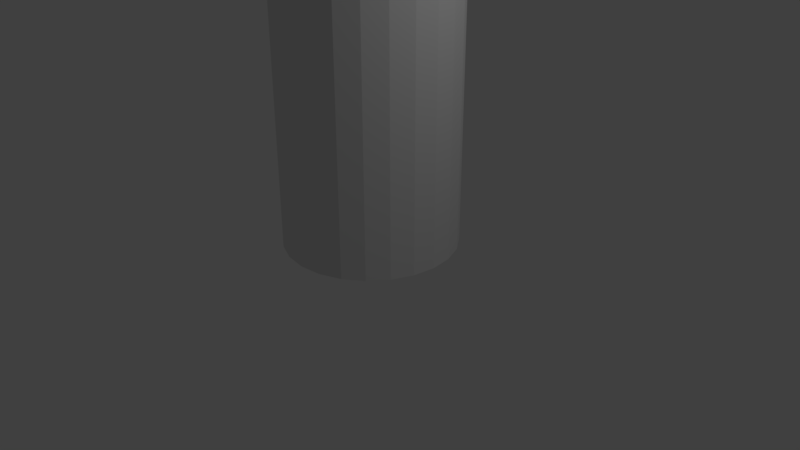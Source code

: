 # Source: demo1.blend  (saved by Blender 2.78.0; exported with 4.5.12 LTS)
import bpy
from mathutils import Matrix  # noqa: F401  (used for matrix-valued properties, if any)

bpy.ops.wm.read_factory_settings(use_empty=True)
scene = bpy.context.scene
scene.name = 'Scene'

# ---- collections
col_collection_1 = bpy.data.collections.new('Collection 1'); scene.collection.children.link(col_collection_1)

# ---- world
world_world = bpy.data.worlds.new('World'); scene.world = world_world
world_world.color = (0.05088, 0.05088, 0.05088)
world_world.use_sun_shadow = False
world_world.sun_shadow_jitter_overblur = 0.0
world_world.cycles.sampling_method = 'MANUAL'

# ---- cameras
cam_camera = bpy.data.cameras.new('Camera')
cam_camera.clip_end = 100.0
cam_camera.lens = 35.0
cam_camera.sensor_width = 32.0
cam_camera.sensor_height = 18.0
cam_camera.ortho_scale = 7.314
cam_camera.dof.focus_distance = 0.0
cam_camera.dof.aperture_fstop = 128.0

# ---- lights
light_lamp = bpy.data.lights.new('Lamp', 'POINT')
light_lamp.transmission_factor = 0.0
light_lamp.cutoff_distance = 30.0
light_lamp.energy = 100.0
light_lamp.shadow_buffer_clip_start = 1.001
light_lamp.shadow_soft_size = 0.1
light_lamp.shadow_maximum_resolution = 0.006
light_lamp.use_absolute_resolution = True

# ---- meshes
me_grid = bpy.data.meshes.new('Grid')
me_grid.from_pydata([(-1.0, -0.3333, 0.0), (-0.7778, -0.3333, 0.0), (-0.5556, -0.3333, 0.0), (-0.3333, -0.3333, 0.0), (-0.1111, -0.3333, 0.0), (0.1111, -0.3333, 0.0), (0.3333, -0.3333, 0.0), (-1.0, -0.1111, 0.0), (-0.7778, -0.1111, 0.0), (-0.5556, -0.1111, 0.0), (-0.3333, -0.1111, 0.0), (-0.1111, -0.1111, 0.0), (0.1111, -0.1111, 0.0), (0.3333, -0.1111, 0.0), (-1.0, 0.1111, 0.0), (-0.7778, 0.1111, 0.0), (-0.5556, 0.1111, 0.0), (-0.3333, 0.1111, 0.0), (-0.1111, 0.1111, 0.0), (0.1111, 0.1111, 0.0), (0.3333, 0.1111, 0.0), (-1.0, 0.3333, 0.0), (-0.7778, 0.3333, 0.0), (-0.5556, 0.3333, 0.0), (-0.3333, 0.3333, 0.0), (-0.1111, 0.3333, 0.0), (0.1111, 0.3333, 0.0), (0.3333, 0.3333, 0.0), (-1.0, 0.5556, 0.0), (-0.7778, 0.5556, 0.0), (-0.5556, 0.5556, 0.0), (-0.3333, 0.5556, 0.0), (-0.1111, 0.5556, 0.0), (0.1111, 0.5556, 0.0), (0.3333, 0.5556, 0.0), (-1.0, 0.7778, 0.0), (-0.7778, 0.7778, 0.0), (-0.5556, 0.7778, 0.0), (-0.3333, 0.7778, 0.0), (-0.1111, 0.7778, 0.0), (0.1111, 0.7778, 0.0), (0.3333, 0.7778, 0.0), (-1.0, 1.0, 0.0), (-0.7778, 1.0, 0.0), (-0.5556, 1.0, 0.0), (-0.3333, 1.0, 0.0), (-0.1111, 1.0, 0.0), (0.1111, 1.0, 0.0), (0.3333, 1.0, 0.0), (-0.3333, 1.503, 0.0), (-0.6362, 1.463, 0.0), (-0.9183, 1.347, 0.0), (-1.161, 1.161, 0.0), (-1.347, 0.9183, 0.0), (-1.463, 0.6362, 0.0), (-1.503, 0.3333, 0.0), (-1.463, 0.03052, 0.0), (-1.347, -0.2517, 0.0), (-1.161, -0.494, 0.0), (-0.9183, -0.6799, 0.0), (-0.6362, -0.7968, 0.0), (-0.3333, -0.8367, 0.0), (-0.03052, -0.7968, 0.0), (0.2517, -0.6799, 0.0), (0.494, -0.494, 0.0), (0.6799, -0.2517, 0.0), (0.7968, 0.03051, 0.0), (0.8367, 0.3333, 0.0), (0.7968, 0.6362, 0.0), (0.6799, 0.9183, 0.0), (0.494, 1.161, 0.0), (0.2517, 1.347, 0.0), (-0.03051, 1.463, 0.0), (-1.0, -0.3333, 28.0), (-0.7778, -0.3333, 28.0), (-0.5556, -0.3333, 28.0), (-0.3333, -0.3333, 28.0), (-0.1111, -0.3333, 28.0), (0.1111, -0.3333, 28.0), (0.3333, -0.3333, 28.0), (-1.0, -0.1111, 28.0), (-0.7778, -0.1111, 28.0), (-0.5556, -0.1111, 28.0), (-0.3333, -0.1111, 28.0), (-0.1111, -0.1111, 28.0), (0.1111, -0.1111, 28.0), (0.3333, -0.1111, 28.0), (-1.0, 0.1111, 28.0), (-0.7778, 0.1111, 28.0), (-0.5556, 0.1111, 28.0), (-0.3333, 0.1111, 28.0), (-0.1111, 0.1111, 28.0), (0.1111, 0.1111, 28.0), (0.3333, 0.1111, 28.0), (-1.0, 0.3333, 28.0), (-0.7778, 0.3333, 28.0), (-0.5556, 0.3333, 28.0), (-0.3333, 0.3333, 28.0), (-0.1111, 0.3333, 28.0), (0.1111, 0.3333, 28.0), (0.3333, 0.3333, 28.0), (-1.0, 0.5556, 28.0), (-0.7778, 0.5556, 28.0), (-0.5556, 0.5556, 28.0), (-0.3333, 0.5556, 28.0), (-0.1111, 0.5556, 28.0), (0.1111, 0.5556, 28.0), (0.3333, 0.5556, 28.0), (-1.0, 0.7778, 28.0), (-0.7778, 0.7778, 28.0), (-0.5556, 0.7778, 28.0), (-0.3333, 0.7778, 28.0), (-0.1111, 0.7778, 28.0), (0.1111, 0.7778, 28.0), (0.3333, 0.7778, 28.0), (-1.0, 1.0, 28.0), (-0.7778, 1.0, 28.0), (-0.5556, 1.0, 28.0), (-0.3333, 1.0, 28.0), (-0.1111, 1.0, 28.0), (0.1111, 1.0, 28.0), (0.3333, 1.0, 28.0), (-0.3333, 1.503, 28.0), (-0.6362, 1.463, 28.0), (-0.9183, 1.347, 28.0), (-1.161, 1.161, 28.0), (-1.347, 0.9183, 28.0), (-1.463, 0.6362, 28.0), (-1.503, 0.3333, 28.0), (-1.463, 0.03052, 28.0), (-1.347, -0.2517, 28.0), (-1.161, -0.494, 28.0), (-0.9183, -0.6799, 28.0), (-0.6362, -0.7968, 28.0), (-0.3333, -0.8367, 28.0), (-0.03052, -0.7968, 28.0), (0.2517, -0.6799, 28.0), (0.494, -0.494, 28.0), (0.6799, -0.2517, 28.0), (0.7968, 0.03051, 28.0), (0.8367, 0.3333, 28.0), (0.7968, 0.6362, 28.0), (0.6799, 0.9183, 28.0), (0.494, 1.161, 28.0), (0.2517, 1.347, 28.0), (-0.03051, 1.463, 28.0)], [], [(0, 1, 8, 7), (1, 2, 9, 8), (2, 3, 10, 9), (3, 4, 11, 10), (4, 5, 12, 11), (5, 6, 13, 12), (7, 8, 15, 14), (8, 9, 16, 15), (9, 10, 17, 16), (10, 11, 18, 17), (11, 12, 19, 18), (12, 13, 20, 19), (14, 15, 22, 21), (15, 16, 23, 22), (16, 17, 24, 23), (17, 18, 25, 24), (18, 19, 26, 25), (19, 20, 27, 26), (21, 22, 29, 28), (22, 23, 30, 29), (23, 24, 31, 30), (24, 25, 32, 31), (25, 26, 33, 32), (26, 27, 34, 33), (28, 29, 36, 35), (29, 30, 37, 36), (30, 31, 38, 37), (31, 32, 39, 38), (32, 33, 40, 39), (33, 34, 41, 40), (35, 36, 43, 42), (36, 37, 44, 43), (37, 38, 45, 44), (38, 39, 46, 45), (39, 40, 47, 46), (40, 41, 48, 47), (42, 52, 53, 35), (43, 51, 52, 42), (44, 50, 51, 43), (45, 49, 50, 44), (46, 72, 49, 45), (47, 71, 72, 46), (48, 70, 71, 47), (41, 69, 70, 48), (34, 68, 69, 41), (27, 67, 68, 34), (20, 66, 67, 27), (13, 65, 66, 20), (6, 64, 65, 13), (5, 63, 64, 6), (4, 62, 63, 5), (3, 61, 62, 4), (2, 60, 61, 3), (1, 59, 60, 2), (0, 58, 59, 1), (7, 57, 58, 0), (14, 56, 57, 7), (21, 55, 56, 14), (28, 54, 55, 21), (35, 53, 54, 28), (4, 62, 135, 77), (42, 35, 108, 115), (8, 15, 88, 81), (3, 61, 134, 76), (36, 43, 116, 109), (15, 14, 87, 88), (2, 60, 133, 75), (43, 42, 115, 116), (9, 16, 89, 82), (1, 59, 132, 74), (37, 44, 117, 110), (16, 15, 88, 89), (0, 58, 131, 73), (44, 43, 116, 117), (10, 17, 90, 83), (7, 57, 130, 80), (38, 45, 118, 111), (17, 16, 89, 90), (14, 56, 129, 87), (45, 44, 117, 118), (11, 18, 91, 84), (21, 55, 128, 94), (39, 46, 119, 112), (18, 17, 90, 91), (28, 54, 127, 101), (46, 45, 118, 119), (12, 19, 92, 85), (53, 35, 108, 126), (40, 47, 120, 113), (19, 18, 91, 92), (47, 46, 119, 120), (13, 20, 93, 86), (41, 48, 121, 114), (20, 19, 92, 93), (48, 47, 120, 121), (21, 14, 87, 94), (50, 49, 122, 123), (15, 22, 95, 88), (51, 50, 123, 124), (22, 21, 94, 95), (52, 51, 124, 125), (16, 23, 96, 89), (53, 52, 125, 126), (23, 22, 95, 96), (54, 53, 126, 127), (17, 24, 97, 90), (55, 54, 127, 128), (24, 23, 96, 97), (56, 55, 128, 129), (18, 25, 98, 91), (57, 56, 129, 130), (25, 24, 97, 98), (58, 57, 130, 131), (19, 26, 99, 92), (59, 58, 131, 132), (26, 25, 98, 99), (60, 59, 132, 133), (20, 27, 100, 93), (61, 60, 133, 134), (27, 26, 99, 100), (62, 61, 134, 135), (28, 21, 94, 101), (63, 62, 135, 136), (22, 29, 102, 95), (64, 63, 136, 137), (29, 28, 101, 102), (65, 64, 137, 138), (23, 30, 103, 96), (66, 65, 138, 139), (30, 29, 102, 103), (67, 66, 139, 140), (24, 31, 104, 97), (68, 67, 140, 141), (31, 30, 103, 104), (0, 1, 74, 73), (69, 68, 141, 142), (25, 32, 105, 98), (1, 2, 75, 74), (70, 69, 142, 143), (32, 31, 104, 105), (2, 3, 76, 75), (71, 70, 143, 144), (26, 33, 106, 99), (3, 4, 77, 76), (72, 71, 144, 145), (33, 32, 105, 106), (4, 5, 78, 77), (49, 72, 145, 122), (27, 34, 107, 100), (5, 6, 79, 78), (42, 52, 125, 115), (34, 33, 106, 107), (7, 0, 73, 80), (43, 51, 124, 116), (35, 28, 101, 108), (1, 8, 81, 74), (44, 50, 123, 117), (29, 36, 109, 102), (8, 7, 80, 81), (45, 49, 122, 118), (36, 35, 108, 109), (2, 9, 82, 75), (46, 72, 145, 119), (30, 37, 110, 103), (9, 8, 81, 82), (47, 71, 144, 120), (37, 36, 109, 110), (3, 10, 83, 76), (48, 70, 143, 121), (31, 38, 111, 104), (10, 9, 82, 83), (41, 69, 142, 114), (38, 37, 110, 111), (4, 11, 84, 77), (34, 68, 141, 107), (32, 39, 112, 105), (11, 10, 83, 84), (27, 67, 140, 100), (39, 38, 111, 112), (5, 12, 85, 78), (20, 66, 139, 93), (33, 40, 113, 106), (12, 11, 84, 85), (13, 65, 138, 86), (40, 39, 112, 113), (6, 13, 86, 79), (6, 64, 137, 79), (34, 41, 114, 107), (13, 12, 85, 86), (5, 63, 136, 78), (41, 40, 113, 114), (14, 7, 80, 87), (73, 74, 81, 80), (74, 75, 82, 81), (75, 76, 83, 82), (76, 77, 84, 83), (77, 78, 85, 84), (78, 79, 86, 85), (80, 81, 88, 87), (81, 82, 89, 88), (82, 83, 90, 89), (83, 84, 91, 90), (84, 85, 92, 91), (85, 86, 93, 92), (87, 88, 95, 94), (88, 89, 96, 95), (89, 90, 97, 96), (90, 91, 98, 97), (91, 92, 99, 98), (92, 93, 100, 99), (94, 95, 102, 101), (95, 96, 103, 102), (96, 97, 104, 103), (97, 98, 105, 104), (98, 99, 106, 105), (99, 100, 107, 106), (101, 102, 109, 108), (102, 103, 110, 109), (103, 104, 111, 110), (104, 105, 112, 111), (105, 106, 113, 112), (106, 107, 114, 113), (108, 109, 116, 115), (109, 110, 117, 116), (110, 111, 118, 117), (111, 112, 119, 118), (112, 113, 120, 119), (113, 114, 121, 120), (115, 125, 126, 108), (116, 124, 125, 115), (117, 123, 124, 116), (118, 122, 123, 117), (119, 145, 122, 118), (120, 144, 145, 119), (121, 143, 144, 120), (114, 142, 143, 121), (107, 141, 142, 114), (100, 140, 141, 107), (93, 139, 140, 100), (86, 138, 139, 93), (79, 137, 138, 86), (78, 136, 137, 79), (77, 135, 136, 78), (76, 134, 135, 77), (75, 133, 134, 76), (74, 132, 133, 75), (73, 131, 132, 74), (80, 130, 131, 73), (87, 129, 130, 80), (94, 128, 129, 87), (101, 127, 128, 94), (108, 126, 127, 101)])
me_grid.use_remesh_preserve_volume = False
me_grid.use_remesh_preserve_attributes = False
me_grid.use_mirror_vertex_groups = False
me_grid.update()

# ---- objects
ob_grid = bpy.data.objects.new('Grid', me_grid)
ob_lamp = bpy.data.objects.new('Lamp', light_lamp)
ob_camera = bpy.data.objects.new('Camera', cam_camera)

# ---- transforms, parenting, visibility, modifiers, constraints
ob_grid.location = (0.0, 0.0, 0.0)
ob_grid.lineart.crease_threshold = 0.0
ob_lamp.location = (4.076, 1.005, 5.904)
ob_lamp.rotation_euler = (0.6503, 0.05522, 1.866)
ob_lamp.lock_rotations_4d = False
ob_lamp.empty_display_type = 'ARROWS'
ob_lamp.color = (0.0, 0.0, 0.0, 0.0)
ob_lamp.hide_viewport = True
ob_lamp.lineart.crease_threshold = 0.0
ob_camera.location = (7.481, -6.508, 5.344)
ob_camera.rotation_euler = (1.109, 0.0, 0.8149)
ob_camera.lock_rotations_4d = False
ob_camera.empty_display_type = 'ARROWS'
ob_camera.color = (0.0, 0.0, 0.0, 0.0)
ob_camera.hide_viewport = True
ob_camera.display_type = 'WIRE'
ob_camera.lineart.crease_threshold = 0.0

# ---- collection membership
col_collection_1.objects.link(ob_grid)
col_collection_1.objects.link(ob_lamp)
col_collection_1.objects.link(ob_camera)

# ---- scene / render settings (as saved in the file)
scene.camera = ob_camera
scene.frame_start = 1; scene.frame_end = 250; scene.frame_set(1)
scene.render.engine = 'BLENDER_EEVEE_NEXT'
scene.render.resolution_percentage = 50
scene.render.dither_intensity = 0.0
scene.cycles.use_denoising = False
scene.cycles.samples = 128
scene.cycles.sampling_pattern = 'TABULATED_SOBOL'
scene.cycles.light_sampling_threshold = 0.0
scene.cycles.use_adaptive_sampling = False
scene.cycles.use_light_tree = False
scene.cycles.blur_glossy = 0.0
scene.cycles.sample_clamp_indirect = 0.0
scene.view_settings.view_transform = 'Standard'
bpy.context.view_layer.update()
